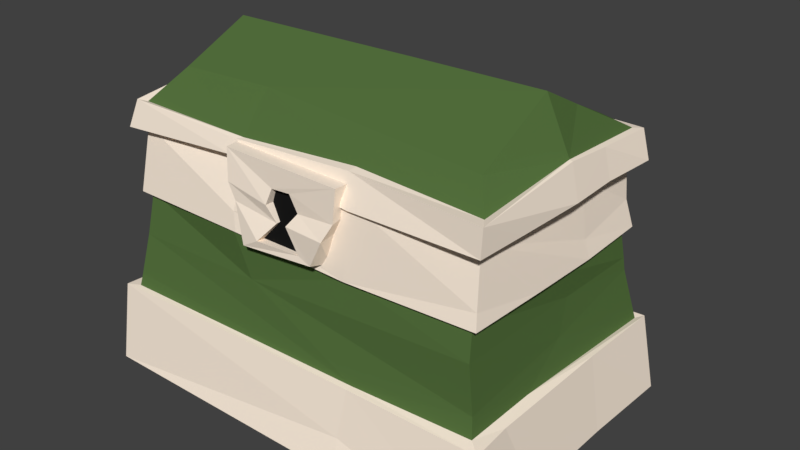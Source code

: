 # Source: Chest03.blend  (saved by Blender 2.78.0; exported with 4.5.12 LTS)
import bpy
from mathutils import Matrix  # noqa: F401  (used for matrix-valued properties, if any)

bpy.ops.wm.read_factory_settings(use_empty=True)
scene = bpy.context.scene
scene.name = 'Scene'

# ---- collections
col_collection_1 = bpy.data.collections.new('Collection 1'); scene.collection.children.link(col_collection_1)

# ---- materials (node trees are filled in below, after node groups)
mat_chest03mat01 = bpy.data.materials.new('Chest03Mat01')
mat_chest03mat01.alpha_threshold = 0.0
mat_chest03mat01.use_transparent_shadow = False
mat_chest03mat01.diffuse_color = (1.0, 0.8677, 0.7279, 1.0)
mat_chest03mat01.roughness = 0.5
mat_chest03mat01.specular_intensity = 1.0
mat_chest03mat02 = bpy.data.materials.new('Chest03Mat02')
mat_chest03mat02.alpha_threshold = 0.0
mat_chest03mat02.use_transparent_shadow = False
mat_chest03mat02.diffuse_color = (0.09094, 0.1661, 0.04797, 1.0)
mat_chest03mat02.roughness = 0.5
mat_blkmat = bpy.data.materials.new('BlkMat')
mat_blkmat.alpha_threshold = 0.0
mat_blkmat.use_transparent_shadow = False
mat_blkmat.diffuse_color = (0.01002, 0.01002, 0.01002, 1.0)
mat_blkmat.roughness = 0.5
mat_blkmat.specular_intensity = 0.0

# ---- material node trees

# ---- world
world_world = bpy.data.worlds.new('World'); scene.world = world_world
world_world.color = (0.05088, 0.05088, 0.05088)
world_world.use_sun_shadow = False
world_world.sun_shadow_jitter_overblur = 0.0
world_world.cycles.sampling_method = 'MANUAL'

# ---- meshes
me_cube_001 = bpy.data.meshes.new('Cube.001')
me_cube_001.from_pydata([(0.08215, 0.3659, 0.2218), (-0.08049, 0.371, 0.2217), (0.1314, 0.5284, 0.2034), (-0.1314, 0.5284, 0.2034), (0.04506, 0.383, 0.2592), (-0.04506, 0.383, 0.2668), (0.01945, 0.4845, 0.2486), (-0.02095, 0.4817, 0.2486), (0.07211, 0.3727, 0.2602), (-0.08278, 0.3613, 0.2643), (0.1268, 0.5274, 0.2527), (-0.1292, 0.5268, 0.2451), (-0.1068, 0.4338, 0.2126), (0.1045, 0.4374, 0.2141), (-0.1068, 0.4353, 0.2539), (0.1038, 0.4295, 0.2658), (-0.01072, 0.4217, 0.2508), (0.01796, 0.4281, 0.2592), (-0.1191, 0.4678, 0.208), (0.1177, 0.4697, 0.209), (-0.1219, 0.4672, 0.2541), (0.119, 0.4618, 0.2527), (-0.029, 0.4521, 0.2567), (0.03627, 0.4531, 0.2477), (0.04071, 0.3821, 0.2493), (-0.04506, 0.3821, 0.25), (0.01945, 0.4845, 0.2375), (-0.02095, 0.4817, 0.2368), (-0.029, 0.4521, 0.2392), (0.03627, 0.4531, 0.2423), (-0.01072, 0.4217, 0.2429), (0.01796, 0.4269, 0.246), (0.3582, 0.4867, 0.1976), (0.3528, 0.4923, -0.2014), (-0.3551, 0.4884, 0.2027), (0.3446, 0.6693, 0.00367), (-0.3267, 0.6634, 0.01052), (-0.3531, 0.4841, -0.001322), (0.3523, 0.4871, 9.608e-05), (0.3803, 0.5489, -0.2177), (0.3833, 0.5418, 0.2136), (-0.3838, 0.5471, -0.2097), (-0.3768, 0.5379, 0.2111), (0.3906, 0.5661, 0.0002138), (-0.3804, 0.5708, -0.001018), (0.3915, 0.5451, -0.2383), (0.4111, 0.4929, -0.2299), (-0.3951, 0.5411, -0.2247), (-0.4012, 0.4931, -0.2353), (-0.4124, 0.4959, 8.14e-05), (0.4117, 0.4968, 0.0003008), (0.3973, 0.4904, 0.2395), (-0.4088, 0.4865, 0.2341), (0.3968, 0.5646, 0.0002236), (-0.3908, 0.569, -0.001437), (-0.1805, 0.5834, 0.06218), (-0.1793, 0.5825, -0.05776), (0.1806, 0.5844, -0.0666), (0.1808, 0.5829, 0.05499), (0.3421, 0.5826, 0.1643), (-0.3546, 0.488, -0.1875), (0.3561, 0.4879, 0.1168), (0.3525, 0.4902, -0.08621), (0.3273, 0.5361, -0.003277), (0.3489, 0.5833, -0.1631), (-0.333, 0.5755, -0.1589), (-0.3808, 0.5595, -0.09423), (-0.3791, 0.5531, 0.1183), (-0.4083, 0.4944, -0.09939), (0.4039, 0.4932, 0.1388), (-0.4107, 0.494, 0.1234), (0.4086, 0.4976, -0.1033), (0.3992, 0.5439, 0.2382), (-0.3927, 0.5415, 0.2224), (-0.394, 0.5568, -0.1011), (0.3961, 0.5561, -0.1003), (0.2534, 0.5521, -0.1155), (-0.3225, 0.5353, -0.0004034), (0.3241, 0.5276, 0.1657), (-0.009245, 0.579, -0.16), (-0.1173, 0.4909, -0.1951), (0.1184, 0.487, -0.1968), (0.1166, 0.4746, 0.2038), (-0.1117, 0.4975, 0.1942), (0.07832, 0.6673, 0.00544), (-0.125, 0.5392, -0.2108), (0.1156, 0.5557, -0.2102), (0.1287, 0.5501, 0.2054), (-0.1231, 0.5337, 0.2103), (-0.1354, 0.4976, -0.2376), (0.1396, 0.4968, -0.239), (0.1388, 0.4877, 0.2394), (-0.139, 0.5029, 0.2278), (0.128, 0.5545, -0.2281), (0.128, 0.5478, 0.222), (-0.1349, 0.5312, 0.2187), (-0.05847, 0.5792, -0.06706), (0.3506, 0.625, -0.07934), (-0.1328, 0.6019, 0.1384), (-0.1292, 0.5455, -0.2214), (0.06006, 0.5827, -0.06007), (-0.06207, 0.5815, 0.05779), (0.05546, 0.5802, 0.06302), (0.1028, 0.5133, 0.1742), (-0.1043, 0.5303, 0.1642), (-0.2534, 0.557, 0.1153), (-0.1094, 0.5241, -0.1689), (-0.2523, 0.5531, -0.1162), (0.1091, 0.5232, -0.1675), (0.2552, 0.5551, 0.118), (-0.3265, 0.5271, 0.1697), (-0.3917, 0.5541, 0.1184), (0.3264, 0.53, -0.1106), (-0.3281, 0.6297, -0.06744), (0.3506, 0.625, -0.07934), (-0.3328, 0.5975, 0.1463), (-0.3249, 0.5245, -0.1674), (-0.294, 0.4925, 0.1346), (-0.4296, -4.425e-08, -0.2716), (-0.2935, 0.4902, -0.1351), (0.2939, 0.4916, 0.1341), (0.4376, -4.781e-08, -0.2934), (0.2938, 0.4917, -0.1357), (-0.3875, 0.3582, -0.2351), (-0.4097, 0.1614, -0.2637), (0.4146, 0.1597, -0.2766), (0.3892, 0.3598, 0.2323), (0.4199, 0.1617, 0.2611), (-0.3906, 0.1685, 0.2657), (-0.375, 0.359, 0.2225), (-0.3753, 0.3592, -0.2227), (-0.3903, 0.1578, -0.2507), (0.375, 0.3591, -0.2228), (0.4028, 0.1569, -0.2616), (0.3752, 0.359, 0.2226), (0.3943, 0.168, 0.2407), (-0.3798, 0.4913, 0.2127), (-0.3443, 0.106, 0.1523), (-0.3424, 0.1116, -0.1568), (0.3431, 0.104, -0.156), (0.3381, 0.114, 0.1574), (0.3342, 0.3851, -0.1472), (0.3262, 0.3904, 0.1535), (-0.3326, 0.3915, 0.1514), (-0.3292, 0.3924, -0.1469), (-0.3792, 0.4956, -0.2106), (0.3795, 0.4946, -0.2104), (-0.4405, -1.573e-08, -0.09657), (-0.3932, 0.359, 0.2333), (-0.4195, 0.09289, -0.273), (-0.1487, -4.896e-08, -0.3005), (0.4313, -1.677e-08, -0.1029), (0.431, 4.643e-08, 0.285), (0.1372, 4.791e-08, 0.294), (-0.4304, 4.79e-08, 0.294), (-0.4167, 0.1675, 0.2775), (0.3961, 0.3569, -0.07935), (0.3971, 0.3619, 0.07162), (0.1315, 0.3596, -0.2379), (-0.4167, 0.1501, -0.08524), (-0.3938, 0.3561, 0.07797), (-0.3933, 0.3646, -0.08012), (-0.3898, 0.1915, 0.2581), (-0.3815, 0.2741, 0.2391), (-0.381, 0.2759, -0.2379), (-0.3913, 0.1921, -0.2474), (0.3814, 0.2902, -0.2339), (0.3839, 0.265, -0.2365), (0.3797, 0.301, 0.2336), (0.3878, 0.205, 0.232), (0.1252, 0.3528, 0.2265), (-0.1322, 0.3649, 0.2411), (0.3932, 0.1674, 0.08234), (0.38, 0.3603, 0.02457), (0.1437, 0.1489, -0.2682), (0.1253, 0.3574, -0.226), (-0.4046, 0.1539, -0.08465), (-0.376, 0.3555, 0.07352), (-0.3776, 0.3635, -0.07311), (-0.2967, 0.4934, 0.0457), (-0.298, 0.4847, -0.04387), (-0.1125, 0.4989, -0.1402), (0.1154, 0.477, -0.1558), (0.2982, 0.4938, -0.04765), (0.2962, 0.4973, 0.04265), (0.1032, 0.499, 0.1598), (-0.1012, 0.5098, 0.1591), (-0.3395, 0.1082, 0.04679), (-0.3436, 0.1042, -0.05137), (-0.1133, 0.1075, -0.1573), (0.1089, 0.1085, -0.1631), (0.3455, 0.1051, -0.05526), (0.3465, 0.1065, 0.05212), (0.1186, 0.1153, 0.1524), (-0.1273, 0.1049, 0.1428), (-0.1231, 0.3805, -0.1461), (0.1064, 0.3973, -0.1491), (0.1009, 0.3933, 0.1533), (-0.1115, 0.387, 0.152), (-0.3302, 0.3893, 0.04986), (-0.3279, 0.3874, -0.05385), (0.3266, 0.3912, -0.04456), (0.3321, 0.3869, 0.04541), (0.1291, 0.5043, 0.2307), (-0.1311, 0.4961, 0.2042), (0.3746, 0.4986, -0.0753), (0.3748, 0.4908, 0.05935), (0.1255, 0.4963, -0.2098), (-0.3768, 0.4998, 0.07212), (-0.3764, 0.4995, -0.07581), (-0.3793, 0.4428, -0.2169), (0.3813, 0.4128, -0.2211), (0.3926, 0.358, -0.2323), (0.3847, 0.3902, 0.2256), (0.1163, 0.1134, -0.0603), (0.1157, 0.1164, 0.04586), (-0.1211, 0.1095, -0.06133), (-0.1254, 0.1044, 0.04688), (-0.3915, 0.1894, -0.04012), (-0.3811, 0.2904, -0.07676), (0.1375, 0.247, -0.2455), (0.3843, 0.2261, -0.02071), (0.3773, 0.2908, -0.04886), (0.1474, 0.1629, 0.248), (-0.09804, 0.2756, 0.2369), (-0.4324, 1.545e-08, 0.09484), (-0.4253, 0.07664, 0.1049), (-0.4265, 0.06681, -0.09652), (0.1516, -4.819e-08, -0.2958), (-0.1308, 0.05563, -0.2894), (0.1437, 0.1489, -0.2763), (0.4313, 1.747e-08, 0.1072), (0.4129, 0.1628, -0.09169), (0.4118, 0.1604, 0.1727), (0.1343, 0.06258, 0.2747), (0.1445, 0.1606, 0.2592), (-0.1519, -1.639e-08, -0.1006), (-0.1433, 1.862e-08, 0.1143), (0.1473, -1.67e-08, -0.1025), (0.1394, 1.477e-08, 0.09068), (0.1248, 0.3532, 0.2379), (-0.122, 0.3664, 0.2461), (-0.1296, 0.4028, 0.24), (0.3869, 0.3935, -0.0771), (0.3773, 0.4954, 0.2108), (-0.1325, 0.4181, -0.238), (-0.1335, 0.4976, -0.2094), (-0.3824, 0.4186, 0.07895), (-0.3828, 0.4349, -0.07784)], [], [(18, 3, 2, 19), (16, 5, 25, 30), (12, 1, 9, 14), (1, 0, 8, 9), (19, 2, 10, 21), (2, 3, 11, 10), (4, 5, 9, 8), (7, 6, 10, 11), (22, 7, 11, 20), (17, 4, 8, 15), (23, 17, 15, 21), (5, 16, 14, 9), (0, 13, 15, 8), (18, 12, 14, 20), (23, 6, 26, 29), (1, 12, 13, 0), (3, 18, 20, 11), (6, 23, 21, 10), (16, 22, 20, 14), (13, 19, 21, 15), (17, 23, 29, 31), (12, 18, 19, 13), (28, 29, 26, 27), (25, 24, 31, 30), (30, 31, 29, 28), (6, 7, 27, 26), (22, 16, 30, 28), (4, 17, 31, 24), (7, 22, 28, 27), (5, 4, 24, 25), (76, 109, 57), (81, 90, 46, 33), (105, 107, 55), (76, 57, 100), (105, 55, 101), (102, 57, 58), (98, 35, 84), (97, 114, 64, 79), (113, 97, 79, 65), (36, 84, 97, 113), (84, 35, 114, 97), (87, 98, 88), (40, 59, 98, 87), (86, 79, 64, 39), (85, 79, 86), (41, 65, 79, 85), (66, 113, 65, 41), (115, 98, 84, 36), (98, 59, 35), (40, 87, 94, 72), (87, 88, 95, 94), (88, 42, 73, 95), (41, 85, 99, 47), (85, 86, 93, 99), (86, 39, 45, 93), (80, 89, 90, 81), (60, 48, 89, 80), (83, 92, 52, 34), (89, 99, 93, 90), (48, 47, 99, 89), (92, 95, 73, 52), (91, 94, 95, 92), (51, 72, 94, 91), (70, 111, 54, 49), (82, 91, 92, 83), (32, 51, 91, 82), (60, 68, 48), (102, 100, 57), (55, 56, 96), (96, 100, 102), (55, 96, 101), (101, 96, 102), (109, 102, 58), (109, 105, 101, 102), (32, 82, 103, 78), (78, 103, 109), (82, 83, 104, 103), (103, 104, 105, 109), (83, 34, 110, 104), (104, 110, 105), (107, 96, 56), (107, 76, 100, 96), (60, 80, 106, 116), (116, 106, 107), (80, 81, 108, 106), (106, 108, 76, 107), (81, 33, 112, 108), (108, 112, 76), (109, 58, 57), (38, 61, 78, 63), (63, 78, 109), (61, 32, 78), (34, 37, 77, 110), (110, 77, 107, 105), (39, 43, 75, 45), (43, 53, 75), (37, 49, 68, 60), (34, 70, 49, 37), (34, 52, 70), (62, 71, 50, 38), (42, 67, 111, 73), (67, 44, 54, 111), (43, 72, 53), (43, 40, 72), (46, 45, 75, 71), (75, 53, 50, 71), (72, 51, 69), (50, 53, 72, 69), (49, 54, 74, 68), (68, 74, 47, 48), (52, 73, 111, 70), (33, 46, 71, 62), (61, 69, 51, 32), (44, 66, 74, 54), (66, 41, 47, 74), (38, 50, 69, 61), (33, 62, 112), (62, 38, 63, 112), (112, 63, 109, 76), (44, 36, 113, 66), (43, 35, 59, 40), (43, 114, 35), (39, 64, 114, 43), (67, 115, 36, 44), (42, 115, 67), (107, 56, 55), (37, 60, 116, 77), (77, 116, 107), (88, 98, 115, 42), (90, 93, 45, 46), (207, 146, 211), (242, 204, 136), (239, 231, 152, 153), (183, 201, 202, 184), (227, 159, 124, 149), (224, 171, 129, 163), (222, 173, 134, 168), (220, 175, 132, 166), (219, 178, 130, 164), (217, 187, 137, 194), (122, 141, 201, 183), (184, 202, 142, 120), (180, 200, 144, 119), (179, 199, 200, 180), (117, 143, 199, 179), (186, 198, 143, 117), (185, 197, 198, 186), (120, 142, 197, 185), (182, 196, 141, 122), (181, 195, 196, 182), (119, 144, 195, 181), (196, 190, 139, 141), (195, 189, 190, 196), (144, 138, 189, 195), (198, 194, 137, 143), (197, 193, 194, 198), (142, 140, 193, 197), (200, 188, 138, 144), (199, 187, 188, 200), (143, 137, 187, 199), (192, 215, 193, 140), (215, 217, 194, 193), (139, 190, 214, 191), (191, 214, 215, 192), (190, 189, 216, 214), (214, 216, 217, 215), (189, 138, 188, 216), (216, 188, 187, 217), (185, 203, 244, 120), (186, 204, 203, 185), (117, 136, 204, 186), (183, 205, 146, 122), (184, 206, 205, 183), (120, 244, 206, 184), (181, 246, 145, 119), (182, 207, 246, 181), (122, 146, 207, 182), (179, 208, 136, 117), (180, 209, 208, 179), (119, 145, 209, 180), (240, 170, 134, 126), (241, 171, 170, 240), (148, 129, 171, 241), (156, 173, 132, 212), (157, 173, 156), (126, 134, 173, 157), (158, 175, 130, 123), (212, 132, 175, 158), (160, 177, 129, 148), (161, 178, 177, 160), (123, 130, 178, 161), (176, 218, 165, 131), (218, 219, 164, 165), (128, 162, 218, 176), (162, 163, 219, 218), (163, 129, 177), (163, 177, 178, 219), (174, 167, 133), (174, 220, 166, 167), (131, 165, 174), (165, 164, 220, 174), (164, 130, 175, 220), (172, 221, 169, 135), (221, 222, 168, 169), (133, 167, 221, 172), (167, 166, 222, 221), (166, 132, 173, 222), (128, 223, 162), (223, 224, 163, 162), (135, 169, 223), (169, 168, 224, 223), (168, 134, 170, 224), (224, 170, 171), (159, 176, 131, 124), (155, 128, 176, 159), (147, 227, 149, 118), (154, 155, 226, 225), (225, 226, 227, 147), (226, 155, 159, 227), (230, 174, 133, 125), (124, 131, 174, 230), (228, 230, 125, 121), (118, 149, 229, 150), (150, 229, 230, 228), (149, 124, 229), (229, 124, 230), (233, 172, 135, 127), (232, 172, 233), (125, 133, 172, 232), (231, 233, 127, 152), (121, 125, 232, 151), (151, 232, 233, 231), (235, 223, 128, 155), (127, 135, 223, 235), (152, 234, 153), (153, 234, 154), (152, 127, 235, 234), (234, 235, 155, 154), (202, 192, 140, 142), (201, 191, 192, 202), (141, 139, 191, 201), (225, 237, 153, 154), (237, 239, 153), (118, 150, 236, 147), (147, 236, 237, 225), (150, 228, 238, 236), (236, 238, 239, 237), (228, 121, 151, 238), (238, 151, 231, 239), (241, 242, 136, 148), (126, 213, 240), (213, 244, 203, 240), (240, 203, 242, 241), (203, 204, 242), (157, 213, 126), (157, 244, 213), (212, 211, 243, 156), (156, 243, 244, 157), (211, 146, 205, 243), (243, 205, 206, 244), (158, 207, 211, 212), (123, 210, 245, 158), (210, 145, 246, 245), (245, 246, 207, 158), (161, 248, 210, 123), (248, 209, 145, 210), (148, 247, 160), (160, 247, 248, 161), (148, 136, 208, 247), (247, 208, 209, 248)])
me_cube_001.polygons.foreach_set('material_index', [0, 0, 0, 0, 0, 0, 0, 0, 0, 0, 0, 0, 0, 0, 0, 0, 0, 0, 0, 0, 0, 0, 2, 2, 2, 0, 0, 0, 0, 0, 1, 0, 1, 1, 1, 1, 1, 1, 1, 1, 1, 1, 1, 1, 1, 1, 1, 1, 1, 0, 0, 0, 0, 0, 0, 0, 0, 0, 0, 0, 0, 0, 0, 0, 0, 0, 0, 1, 1, 1, 1, 1, 1, 1, 0, 1, 0, 1, 0, 1, 1, 1, 0, 1, 0, 1, 0, 1, 1, 0, 1, 0, 0, 1, 0, 0, 0, 0, 0, 0, 0, 0, 0, 0, 0, 0, 0, 0, 0, 0, 0, 0, 0, 0, 0, 0, 0, 0, 1, 1, 1, 1, 1, 1, 1, 1, 0, 1, 1, 0, 0, 0, 0, 0, 0, 1, 1, 1, 1, 1, 0, 0, 0, 0, 0, 0, 0, 0, 0, 0, 0, 1, 1, 1, 1, 1, 1, 1, 1, 1, 1, 1, 1, 1, 1, 1, 1, 1, 0, 0, 0, 0, 0, 0, 0, 0, 0, 0, 0, 0, 0, 0, 0, 0, 0, 0, 0, 0, 0, 0, 0, 1, 1, 1, 1, 1, 1, 1, 1, 1, 1, 1, 1, 1, 1, 1, 1, 1, 1, 1, 1, 1, 1, 0, 0, 0, 0, 0, 0, 0, 0, 0, 0, 0, 0, 0, 0, 0, 0, 0, 0, 0, 0, 0, 0, 0, 0, 0, 1, 1, 1, 0, 0, 0, 0, 0, 0, 0, 0, 0, 0, 0, 0, 0, 0, 0, 0, 0, 0, 0, 0, 0, 0, 0, 0, 0, 0, 0, 0, 0])
me_cube_001.materials.append(mat_chest03mat01)
me_cube_001.materials.append(mat_chest03mat02)
me_cube_001.materials.append(mat_blkmat)
me_cube_001.use_remesh_preserve_volume = False
me_cube_001.use_remesh_preserve_attributes = False
me_cube_001.use_mirror_vertex_groups = False
me_cube_001.update()
arm_chestrig = bpy.data.armatures.new('ChestRig')  # bones are not reproduced

# ---- objects
ob_armature = bpy.data.objects.new('Armature', arm_chestrig)
ob_chest01 = bpy.data.objects.new('Chest01', me_cube_001)

# ---- transforms, parenting, visibility, modifiers, constraints
ob_armature.location = (0.0, 0.0, 0.0)
ob_armature.rotation_euler = (1.571, -0.0, 0.0)
ob_armature.show_in_front = True
ob_armature.lineart.crease_threshold = 0.0
ob_chest01.parent = ob_armature
ob_chest01.location = (0.0, 0.0, 0.0)
ob_chest01.lineart.crease_threshold = 0.0
_vg = ob_chest01.vertex_groups.new(name='Top')
for _i, _w in zip([0, 1, 2, 3, 4, 5, 6, 7, 8, 9, 10, 11, 12, 13, 14, 15, 16, 17, 18, 19, 20, 21, 22, 23, 24, 25, 26, 27, 28, 29, 30, 31, 32, 33, 34, 35, 36, 37, 38, 39, 40, 41, 42, 43, 44, 45, 46, 47, 48, 49, 50, 51, 52, 53, 54, 55, 56, 57, 58, 59, 60, 61, 62, 63, 64, 65, 66, 67, 68, 69, 70, 71, 72, 73, 74, 75, 76, 77, 78, 79, 80, 81, 82, 83, 84, 85, 86, 87, 88, 89, 90, 91, 92, 93, 94, 95, 96, 97, 98, 99, 100, 101, 102, 103, 104, 105, 106, 107, 108, 109, 110, 111, 112, 113, 114, 115, 116, 117, 118, 119, 120, 121, 122, 123, 124, 125, 126, 127, 128, 129, 130, 131, 132, 133, 134, 135, 136, 137, 138, 139, 140, 141, 142, 143, 144, 145, 146, 147, 148, 149, 150, 151, 152, 153, 154, 155, 156, 157, 158, 159, 160, 161, 162, 163, 164, 165, 166, 167, 168, 169, 170, 171, 172, 173, 174, 175, 176, 177, 178, 179, 180, 181, 182, 183, 184, 185, 186, 187, 188, 189, 190, 191, 192, 193, 194, 195, 196, 197, 198, 199, 200, 201, 202, 203, 204, 205, 206, 207, 208, 209, 210, 211, 212, 213, 214, 215, 216, 217, 218, 219, 220, 221, 222, 223, 224, 225, 226, 227, 228, 230, 231, 232, 233, 234, 235, 236, 237, 238, 239, 240, 241, 242, 243, 244, 245, 246, 247, 248], [0.0, 0.0, 0.0, 0.0, 0.0, 0.0, 0.0, 0.0, 0.0, 0.0, 0.0, 0.0, 0.0, 0.0, 0.0, 0.0, 0.0, 0.0, 0.0, 0.0, 0.0, 0.0, 0.0, 0.0, 0.0, 0.0, 0.0, 0.0, 0.0, 0.0, 0.0, 0.0, 1.0, 1.0, 1.0, 1.0, 1.0, 1.0, 1.0, 1.0, 1.0, 1.0, 1.0, 1.0, 1.0, 1.0, 1.0, 1.0, 1.0, 1.0, 1.0, 1.0, 1.0, 1.0, 1.0, 1.0, 1.0, 1.0, 1.0, 1.0, 1.0, 1.0, 1.0, 1.0, 1.0, 1.0, 1.0, 1.0, 1.0, 1.0, 1.0, 1.0, 1.0, 1.0, 1.0, 1.0, 1.0, 1.0, 1.0, 1.0, 1.0, 1.0, 1.0, 1.0, 1.0, 1.0, 1.0, 1.0, 1.0, 1.0, 1.0, 1.0, 1.0, 1.0, 1.0, 1.0, 1.0, 1.0, 1.0, 1.0, 1.0, 1.0, 1.0, 1.0, 1.0, 1.0, 1.0, 1.0, 1.0, 1.0, 1.0, 1.0, 1.0, 1.0, 1.0, 1.0, 1.0, 0.0, 0.0, 0.0, 0.0, 0.0, 0.0, 0.0, 0.0, 0.0, 0.0, 0.0, 0.0, 0.0, 0.0, 0.0, 0.0, 0.0, 0.0, 0.0, 0.0, 0.0, 0.0, 0.0, 0.0, 0.0, 0.0, 0.0, 0.0, 0.0, 0.0, 0.0, 0.0, 0.0, 0.0, 0.0, 0.0, 0.0, 0.0, 0.0, 0.0, 0.0, 0.0, 0.0, 0.0, 0.0, 0.0, 0.0, 0.0, 0.0, 0.0, 0.0, 0.0, 0.0, 0.0, 0.0, 0.0, 0.0, 0.0, 0.0, 0.0, 0.0, 0.0, 0.0, 0.0, 0.0, 0.0, 0.0, 0.0, 0.0, 0.0, 0.0, 0.0, 0.0, 0.0, 0.0, 0.0, 0.0, 0.0, 0.0, 0.0, 0.0, 0.0, 0.0, 0.0, 0.0, 0.0, 0.0, 0.0, 0.0, 0.0, 0.0, 0.0, 0.0, 0.0, 0.0, 0.0, 0.0, 0.0, 0.0, 0.0, 0.0, 0.0, 0.0, 0.0, 0.0, 0.0, 0.0, 0.0, 0.0, 0.0, 0.0, 0.0, 0.0, 0.0, 0.0, 0.0, 0.0, 0.0, 0.0, 0.0, 0.0, 0.0, 0.0, 0.0, 0.0, 0.0, 0.0, 0.0, 0.0, 0.0, 0.0]): _vg.add([_i], _w, 'REPLACE')
_vg = ob_chest01.vertex_groups.new(name='Lock')
for _i, _w in zip([0, 1, 2, 3, 4, 5, 6, 7, 8, 9, 10, 11, 12, 13, 14, 15, 16, 17, 18, 19, 20, 21, 22, 23, 24, 25, 26, 27, 28, 29, 30, 31, 117, 118, 119, 120, 121, 122, 123, 124, 125, 126, 127, 128, 129, 130, 131, 132, 133, 134, 135, 136, 137, 138, 139, 140, 141, 142, 143, 144, 145, 146, 147, 148, 149, 150, 151, 152, 153, 154, 155, 156, 157, 158, 159, 160, 161, 162, 163, 164, 165, 166, 167, 168, 169, 170, 171, 172, 173, 174, 175, 176, 177, 178, 179, 180, 181, 182, 183, 184, 185, 186, 187, 188, 189, 190, 191, 192, 193, 194, 195, 196, 197, 198, 199, 200, 201, 202, 203, 204, 205, 206, 207, 208, 209, 210, 211, 212, 213, 214, 215, 216, 217, 218, 219, 220, 221, 222, 223, 224, 225, 226, 227, 228, 229, 230, 231, 232, 233, 234, 235, 236, 237, 238, 239, 240, 241, 242, 243, 244, 245, 246, 247, 248], [1.0, 1.0, 1.0, 1.0, 1.0, 1.0, 1.0, 1.0, 1.0, 1.0, 1.0, 1.0, 1.0, 1.0, 1.0, 1.0, 1.0, 1.0, 1.0, 1.0, 1.0, 1.0, 1.0, 1.0, 1.0, 1.0, 1.0, 1.0, 1.0, 1.0, 1.0, 1.0, 0.0, 0.0, 0.0, 0.0, 0.0, 0.0, 0.0, 0.0, 0.0, 0.0, 0.0, 0.0, 0.0, 0.0, 0.0, 0.0, 0.0, 0.0, 0.0, 0.0, 0.0, 0.0, 0.0, 0.0, 0.0, 0.0, 0.0, 0.0, 0.0, 0.0, 0.0, 0.0, 0.0, 0.0, 0.0, 0.0, 0.0, 0.0, 0.0, 0.0, 0.0, 0.0, 0.0, 0.0, 0.0, 0.0, 0.0, 0.0, 0.0, 0.0, 0.0, 0.0, 0.0, 0.0, 0.0, 0.0, 0.0, 0.0, 0.0, 0.0, 0.0, 0.0, 0.0, 0.0, 0.0, 0.0, 0.0, 0.0, 0.0, 0.0, 0.0, 0.0, 0.0, 0.0, 0.0, 0.0, 0.0, 0.0, 0.0, 0.0, 0.0, 0.0, 0.0, 0.0, 0.0, 0.0, 0.0, 0.0, 0.0, 0.0, 0.0, 0.0, 0.0, 0.0, 0.0, 0.0, 0.0, 0.0, 0.0, 0.0, 0.0, 0.0, 0.0, 0.0, 0.0, 0.0, 0.0, 0.0, 0.0, 0.0, 0.0, 0.0, 0.0, 0.0, 0.0, 0.0, 0.0, 0.0, 0.0, 0.0, 0.0, 0.0, 0.0, 0.0, 0.0, 0.0, 0.0, 0.0, 0.0, 0.0, 0.0, 0.0]): _vg.add([_i], _w, 'REPLACE')
_vg = ob_chest01.vertex_groups.new(name='Base')
_vg.add([117, 118, 119, 120, 121, 122, 123, 124, 125, 126, 127, 128, 129, 130, 131, 132, 133, 134, 135, 136, 137, 138, 139, 140, 141, 142, 143, 144, 145, 146, 147, 148, 149, 150, 151, 152, 153, 154, 155, 156, 157, 158, 159, 160, 161, 162, 163, 164, 165, 166, 167, 168, 169, 170, 171, 172, 173, 174, 175, 176, 177, 178, 179, 180, 181, 182, 183, 184, 185, 186, 187, 188, 189, 190, 191, 192, 193, 194, 195, 196, 197, 198, 199, 200, 201, 202, 203, 204, 205, 206, 207, 208, 209, 210, 211, 212, 213, 214, 215, 216, 217, 218, 219, 220, 221, 222, 223, 224, 225, 226, 227, 228, 229, 230, 231, 232, 233, 234, 235, 236, 237, 238, 239, 240, 241, 242, 243, 244, 245, 246, 247, 248], 1.0, 'REPLACE')
_vg = ob_chest01.vertex_groups.new(name='Base')
for _i, _w in zip([0, 1, 2, 3, 8, 9, 11, 12, 13, 14, 18, 19, 20, 32, 33, 34, 35, 36, 37, 38, 39, 40, 41, 42, 43, 44, 45, 46, 47, 48, 49, 50, 51, 52, 53, 54, 55, 56, 57, 58, 59, 60, 61, 62, 63, 64, 65, 66, 67, 68, 69, 70, 71, 72, 73, 74, 75, 76, 77, 78, 79, 80, 81, 82, 83, 84, 85, 86, 87, 88, 89, 90, 91, 92, 93, 94, 95, 96, 97, 98, 99, 100, 101, 102, 103, 104, 105, 106, 107, 108, 109, 110, 111, 112, 113, 114, 115, 116, 117, 118, 119, 120, 121, 122, 123, 124, 125, 126, 127, 128, 129, 130, 131, 132, 133, 134, 135, 136, 137, 138, 139, 140, 141, 142, 143, 144, 145, 146, 147, 148, 149, 150, 151, 152, 153, 154, 155, 156, 157, 158, 159, 160, 161, 162, 163, 164, 165, 166, 167, 168, 169, 170, 171, 172, 173, 174, 175, 176, 177, 178, 179, 180, 181, 182, 183, 184, 185, 186, 187, 188, 189, 190, 191, 192, 193, 194, 195, 196, 197, 198, 199, 200, 201, 202, 203, 204, 205, 206, 207, 208, 209, 210, 211, 212, 213, 214, 215, 216, 217, 218, 219, 220, 221, 222, 223, 224, 225, 226, 227, 228, 229, 230, 231, 232, 233, 234, 235, 236, 237, 238, 239, 240, 241, 242, 243, 244, 245, 246, 247, 248], [0.0, 0.0, 0.0, 0.0, 0.0, 0.0, 0.0, 0.0, 0.0, 0.0, 0.0, 0.0, 0.0, 0.0, 0.0, 0.0, 0.0, 0.0, 0.0, 0.0, 0.0, 0.0, 0.0, 0.0, 0.0, 0.0, 0.0, 0.0, 0.0, 0.0, 0.0, 0.0, 0.0, 0.0, 0.0, 0.0, 0.0, 0.0, 0.0, 0.0, 0.0, 0.0, 0.0, 0.0, 0.0, 0.0, 0.0, 0.0, 0.0, 0.0, 0.0, 0.0, 0.0, 0.0, 0.0, 0.0, 0.0, 0.0, 0.0, 0.0, 0.0, 0.0, 0.0, 0.0, 0.0, 0.0, 0.0, 0.0, 0.0, 0.0, 0.0, 0.0, 0.0, 0.0, 0.0, 0.0, 0.0, 0.0, 0.0, 0.0, 0.0, 0.0, 0.0, 0.0, 0.0, 0.0, 0.0, 0.0, 0.0, 0.0, 0.0, 0.0, 0.0, 0.0, 0.0, 0.0, 0.0, 0.0, 1.0, 1.0, 1.0, 1.0, 1.0, 1.0, 1.0, 1.0, 1.0, 1.0, 1.0, 1.0, 1.0, 1.0, 1.0, 1.0, 1.0, 1.0, 1.0, 1.0, 1.0, 0.8234, 1.0, 1.0, 0.7929, 1.0, 1.0, 1.0, 1.0, 1.0, 1.0, 1.0, 1.0, 1.0, 1.0, 1.0, 1.0, 1.0, 1.0, 1.0, 1.0, 1.0, 1.0, 1.0, 1.0, 1.0, 1.0, 1.0, 1.0, 1.0, 1.0, 1.0, 1.0, 1.0, 1.0, 1.0, 1.0, 1.0, 1.0, 1.0, 1.0, 1.0, 1.0, 1.0, 1.0, 1.0, 1.0, 1.0, 1.0, 1.0, 1.0, 1.0, 1.0, 0.9392, 1.0, 1.0, 1.0, 1.0, 1.0, 0.9677, 1.0, 1.0, 1.0, 1.0, 0.7423, 1.0, 1.0, 1.0, 1.0, 1.0, 1.0, 1.0, 1.0, 1.0, 1.0, 1.0, 1.0, 1.0, 1.0, 1.0, 1.0, 1.0, 1.0, 1.0, 1.0, 1.0, 1.0, 1.0, 1.0, 1.0, 1.0, 1.0, 1.0, 1.0, 1.0, 1.0, 1.0, 1.0, 1.0, 1.0, 1.0, 1.0, 1.0, 1.0, 1.0, 1.0, 1.0, 1.0, 1.0, 1.0, 1.0, 1.0]): _vg.add([_i], _w, 'REPLACE')
_m = ob_chest01.modifiers.new('Armature', 'ARMATURE')
_m.object = ob_armature

# ---- collection membership
col_collection_1.objects.link(ob_armature)
col_collection_1.objects.link(ob_chest01)

# ---- scene / render settings (as saved in the file)
scene.frame_start = 1; scene.frame_end = 58; scene.frame_set(32)
scene.render.engine = 'BLENDER_EEVEE_NEXT'
scene.render.resolution_percentage = 50
scene.render.dither_intensity = 0.0
scene.cycles.use_denoising = False
scene.cycles.samples = 128
scene.cycles.sampling_pattern = 'TABULATED_SOBOL'
scene.cycles.light_sampling_threshold = 0.0
scene.cycles.use_adaptive_sampling = False
scene.cycles.use_light_tree = False
scene.cycles.blur_glossy = 0.0
scene.cycles.sample_clamp_indirect = 0.0
scene.view_settings.view_transform = 'Standard'
bpy.context.view_layer.update()

# ---- added for rendering (the .blend has no active camera and no usable light): camera, sun
cam_auto = bpy.data.cameras.new('AutoCamera')
cam_auto.lens = 50.0
cam_auto.sensor_width = 36.0
cam_auto.clip_end = 1000.0
ob_auto_camera = bpy.data.objects.new('AutoCamera', cam_auto)
scene.collection.objects.link(ob_auto_camera)
ob_auto_camera.location = (1.20202, -1.38576, 1.26289)
ob_auto_camera.rotation_euler = (1.09748, -7.21219e-08, 0.694738)
scene.camera = ob_auto_camera
light_auto_sun = bpy.data.lights.new('AutoSun', 'SUN')
light_auto_sun.energy = 3.0
light_auto_sun.angle = 0.0523599
ob_auto_sun = bpy.data.objects.new('AutoSun', light_auto_sun)
scene.collection.objects.link(ob_auto_sun)
ob_auto_sun.rotation_euler = (0.872665, 0.174533, 0.523599)
bpy.context.view_layer.update()
